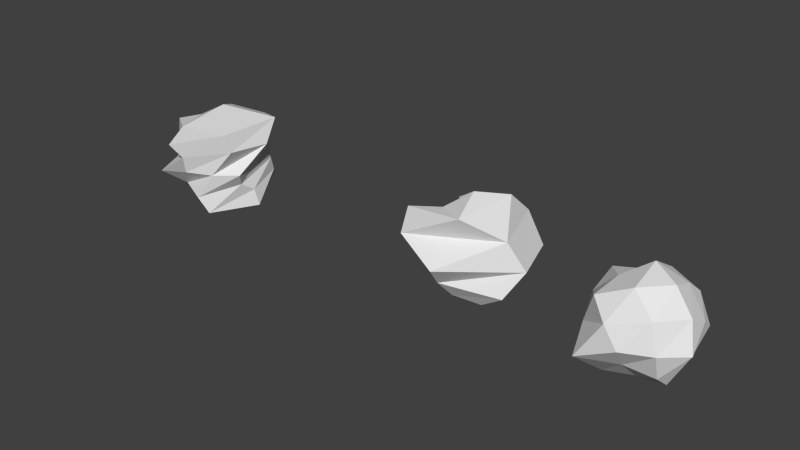 # Source: asteroid_3.blend  (saved by Blender 2.64.2; exported with 4.5.12 LTS)
import bpy
from mathutils import Matrix  # noqa: F401  (used for matrix-valued properties, if any)

bpy.ops.wm.read_factory_settings(use_empty=True)
scene = bpy.context.scene
scene.name = 'Scene'

# ---- collections
col_collection_14 = bpy.data.collections.new('Collection 14'); scene.collection.children.link(col_collection_14)

# ---- world
world_world = bpy.data.worlds.new('World'); scene.world = world_world
world_world.color = (0.05088, 0.05088, 0.05088)
world_world.use_sun_shadow = False
world_world.sun_shadow_jitter_overblur = 0.0
world_world.cycles.sampling_method = 'MANUAL'
world_world.cycles.sample_map_resolution = 256

# ---- meshes
me_icosphere_004 = bpy.data.meshes.new('Icosphere.004')
me_icosphere_004.from_pydata([(-0.3214, 6.286, -0.1676), (3.259, 2.329, -2.633), (-1.389, 1.854, -4.078), (-5.276, 2.398, -0.03515), (-1.313, 2.108, 3.989), (3.721, 2.819, 2.849), (1.327, -2.125, -3.972), (-4.657, -3.39, -3.495), (-4.691, -3.332, 3.862), (1.997, -2.815, 5.881), (5.941, -2.736, 0.04448), (0.3305, -6.395, 0.1644), (1.961, 4.847, -1.838), (1.268, 3.006, -4.803), (-1.161, 4.737, -2.984), (2.338, 5.672, 1.838), (4.593, 3.368, -0.1101), (-4.056, 2.815, -3.015), (-2.876, 4.303, -0.0956), (-4.708, 3.491, 3.405), (-1.099, 4.818, 2.687), (1.291, 3.139, 4.452), (5.001, 0.3045, 1.642), (4.622, 0.1539, -1.594), (3.444, 0.05513, -4.993), (-0.04813, -0.1652, -6.044), (-3.503, -0.3215, -5.018), (-4.805, -0.3108, -1.616), (-5.462, -0.2446, 1.898), (-2.982, -0.07097, 4.351), (0.03882, 0.1886, 6.633), (3.173, 0.2852, 4.53), (4.046, -2.992, -2.897), (-1.469, -3.608, -5.114), (-4.687, -3.393, 0.1167), (-1.494, -3.47, 5.481), (4.352, -2.993, 3.211), (3.361, -5.02, 0.1167), (0.8456, -4.045, -2.132), (-3.018, -7.269, -2.378), (-2.377, -5.609, 2.209), (1.282, -5.154, 3.254)], [], [(0, 12, 14), (1, 12, 16), (0, 14, 18), (0, 18, 20), (0, 20, 15), (1, 16, 23), (2, 13, 25), (3, 17, 27), (4, 19, 29), (5, 21, 31), (1, 23, 24), (2, 25, 26), (3, 27, 28), (4, 29, 30), (5, 31, 22), (6, 32, 38), (7, 33, 39), (8, 34, 40), (9, 35, 41), (10, 36, 37), (14, 13, 2), (14, 12, 13), (12, 1, 13), (16, 15, 5), (16, 12, 15), (12, 0, 15), (18, 17, 3), (18, 14, 17), (14, 2, 17), (20, 19, 4), (20, 18, 19), (18, 3, 19), (15, 21, 5), (15, 20, 21), (20, 4, 21), (23, 22, 10), (23, 16, 22), (16, 5, 22), (25, 24, 6), (25, 13, 24), (13, 1, 24), (27, 26, 7), (27, 17, 26), (17, 2, 26), (29, 28, 8), (29, 19, 28), (19, 3, 28), (31, 30, 9), (31, 21, 30), (21, 4, 30), (24, 32, 6), (24, 23, 32), (23, 10, 32), (26, 33, 7), (26, 25, 33), (25, 6, 33), (28, 34, 8), (28, 27, 34), (27, 7, 34), (30, 35, 9), (30, 29, 35), (29, 8, 35), (22, 36, 10), (22, 31, 36), (31, 9, 36), (38, 37, 11), (38, 32, 37), (32, 10, 37), (39, 38, 11), (39, 33, 38), (33, 6, 38), (40, 39, 11), (40, 34, 39), (34, 7, 39), (41, 40, 11), (41, 35, 40), (35, 8, 40), (37, 41, 11), (37, 36, 41), (36, 9, 41)])
me_icosphere_004.use_remesh_preserve_volume = False
me_icosphere_004.use_remesh_preserve_attributes = False
me_icosphere_004.use_mirror_vertex_groups = False
me_icosphere_004.update()
me_icosphere_003 = bpy.data.meshes.new('Icosphere.003')
me_icosphere_003.from_pydata([(0.01796, 6.297, -0.0001296), (3.398, 2.219, -2.551), (-1.259, 2.034, -4.034), (-5.14, 2.679, 0.0004638), (-1.226, 2.069, 4.037), (3.847, 2.538, 2.944), (1.239, -2.087, -4.02), (-4.808, -3.04, -3.611), (-4.89, -3.176, 3.746), (1.802, -3.074, 5.814), (5.785, -3.052, 0.003411), (-0.01471, -6.406, -0.005955), (2.232, 4.782, -1.696), (1.461, 3.06, -4.713), (-0.8837, 4.871, -2.862), (2.626, 5.487, 2.003), (4.768, 3.117, 0.005747), (-3.878, 3.109, -2.961), (-2.64, 4.452, 0.004471), (-4.537, 3.648, 3.471), (-0.8571, 4.797, 2.809), (1.427, 2.946, 4.542), (4.999, -0.009195, 1.677), (4.634, -0.05308, -1.564), (3.476, 0.002159, -4.971), (-0.01508, -0.001621, -6.047), (-3.481, 0.001234, -5.044), (-4.803, -0.008412, -1.65), (-5.481, -0.0002798, 1.861), (-3.012, -0.02579, 4.331), (0.002974, 0.009883, 6.636), (3.152, -0.00675, 4.553), (3.9, -3.128, -2.955), (-1.625, -3.386, -5.217), (-4.863, -3.137, -0.00035), (-1.716, -3.529, 5.378), (4.162, -3.307, 3.153), (3.086, -5.195, -4.207e-05), (0.6418, -4.027, -2.235), (-3.387, -7.03, -2.589), (-2.69, -5.529, 2.045), (0.9811, -5.301, 3.121)], [], [(0, 12, 14), (1, 12, 16), (0, 14, 18), (0, 18, 20), (0, 20, 15), (1, 16, 23), (2, 13, 25), (3, 17, 27), (4, 19, 29), (5, 21, 31), (1, 23, 24), (2, 25, 26), (3, 27, 28), (4, 29, 30), (5, 31, 22), (6, 32, 38), (7, 33, 39), (8, 34, 40), (9, 35, 41), (10, 36, 37), (14, 13, 2), (14, 12, 13), (12, 1, 13), (16, 15, 5), (16, 12, 15), (12, 0, 15), (18, 17, 3), (18, 14, 17), (14, 2, 17), (20, 19, 4), (20, 18, 19), (18, 3, 19), (15, 21, 5), (15, 20, 21), (20, 4, 21), (23, 22, 10), (23, 16, 22), (16, 5, 22), (25, 24, 6), (25, 13, 24), (13, 1, 24), (27, 26, 7), (27, 17, 26), (17, 2, 26), (29, 28, 8), (29, 19, 28), (19, 3, 28), (31, 30, 9), (31, 21, 30), (21, 4, 30), (24, 32, 6), (24, 23, 32), (23, 10, 32), (26, 33, 7), (26, 25, 33), (25, 6, 33), (28, 34, 8), (28, 27, 34), (27, 7, 34), (30, 35, 9), (30, 29, 35), (29, 8, 35), (22, 36, 10), (22, 31, 36), (31, 9, 36), (38, 37, 11), (38, 32, 37), (32, 10, 37), (39, 38, 11), (39, 33, 38), (33, 6, 38), (40, 39, 11), (40, 34, 39), (34, 7, 39), (41, 40, 11), (41, 35, 40), (35, 8, 40), (37, 41, 11), (37, 36, 41), (36, 9, 41)])
me_icosphere_003.use_remesh_preserve_volume = False
me_icosphere_003.use_remesh_preserve_attributes = False
me_icosphere_003.use_mirror_vertex_groups = False
me_icosphere_003.update()
me_icosphere_002 = bpy.data.meshes.new('Icosphere.002')
me_icosphere_002.from_pydata([(0.01796, 6.297, -0.0001296), (3.398, 2.219, -2.551), (-1.259, 2.034, -4.034), (-5.14, 2.679, 0.0004638), (-1.226, 2.069, 4.037), (3.847, 2.538, 2.944), (1.239, -2.087, -4.02), (-4.808, -3.04, -3.611), (-4.89, -3.176, 3.746), (1.802, -3.074, 5.814), (5.785, -3.052, 0.003411), (-0.01471, -6.406, -0.005955), (2.232, 4.782, -1.696), (1.461, 3.06, -4.713), (-0.8837, 4.871, -2.862), (2.626, 5.487, 2.003), (4.768, 3.117, 0.005747), (-3.878, 3.109, -2.961), (-2.64, 4.452, 0.004471), (-4.537, 3.648, 3.471), (-0.8571, 4.797, 2.809), (1.427, 2.946, 4.542), (4.999, -0.009195, 1.677), (4.634, -0.05308, -1.564), (3.476, 0.002159, -4.971), (-0.01508, -0.001621, -6.047), (-3.481, 0.001234, -5.044), (-4.803, -0.008412, -1.65), (-5.481, -0.0002798, 1.861), (-3.012, -0.02579, 4.331), (0.002974, 0.009883, 6.636), (3.152, -0.00675, 4.553), (3.9, -3.128, -2.955), (-1.625, -3.386, -5.217), (-4.863, -3.137, -0.00035), (-1.716, -3.529, 5.378), (4.162, -3.307, 3.153), (3.086, -5.195, -4.207e-05), (0.6418, -4.027, -2.235), (-3.387, -7.03, -2.589), (-2.69, -5.529, 2.045), (0.9811, -5.301, 3.121)], [], [(0, 12, 14), (1, 12, 16), (0, 14, 18), (0, 18, 20), (0, 20, 15), (1, 16, 23), (2, 13, 25), (3, 17, 27), (4, 19, 29), (5, 21, 31), (1, 23, 24), (2, 25, 26), (3, 27, 28), (4, 29, 30), (5, 31, 22), (6, 32, 38), (7, 33, 39), (8, 34, 40), (9, 35, 41), (10, 36, 37), (14, 13, 2), (14, 12, 13), (12, 1, 13), (16, 15, 5), (16, 12, 15), (12, 0, 15), (18, 17, 3), (18, 14, 17), (14, 2, 17), (20, 19, 4), (20, 18, 19), (18, 3, 19), (15, 21, 5), (15, 20, 21), (20, 4, 21), (23, 22, 10), (23, 16, 22), (16, 5, 22), (25, 24, 6), (25, 13, 24), (13, 1, 24), (27, 26, 7), (27, 17, 26), (17, 2, 26), (29, 28, 8), (29, 19, 28), (19, 3, 28), (31, 30, 9), (31, 21, 30), (21, 4, 30), (24, 32, 6), (24, 23, 32), (23, 10, 32), (26, 33, 7), (26, 25, 33), (25, 6, 33), (28, 34, 8), (28, 27, 34), (27, 7, 34), (30, 35, 9), (30, 29, 35), (29, 8, 35), (22, 36, 10), (22, 31, 36), (31, 9, 36), (38, 37, 11), (38, 32, 37), (32, 10, 37), (39, 38, 11), (39, 33, 38), (33, 6, 38), (40, 39, 11), (40, 34, 39), (34, 7, 39), (41, 40, 11), (41, 35, 40), (35, 8, 40), (37, 41, 11), (37, 36, 41), (36, 9, 41)])
me_icosphere_002.use_remesh_preserve_volume = False
me_icosphere_002.use_remesh_preserve_attributes = False
me_icosphere_002.use_mirror_vertex_groups = False
me_icosphere_002.update()

# ---- objects
ob_icosphere_004 = bpy.data.objects.new('Icosphere.004', me_icosphere_004)
ob_icosphere_003 = bpy.data.objects.new('Icosphere.003', me_icosphere_003)
ob_icosphere_002 = bpy.data.objects.new('Icosphere.002', me_icosphere_002)

# ---- transforms, parenting, visibility, modifiers, constraints
ob_icosphere_004.location = (54.15, 0.1622, -0.8233)
ob_icosphere_004.lineart.crease_threshold = 0.0
_m = ob_icosphere_004.modifiers.new('Smooth', 'SMOOTH')
_m = ob_icosphere_004.modifiers.new('SimpleDeform', 'SIMPLE_DEFORM')
_m.deform_axis = 'Z'
_m.factor = -2.0
_m.angle = -2.0
_m = ob_icosphere_004.modifiers.new('SimpleDeform.001', 'SIMPLE_DEFORM')
_m.deform_axis = 'Z'
_m.factor = 3.0
_m.angle = 3.0
ob_icosphere_003.location = (35.0, 0.0, 0.0)
ob_icosphere_003.lineart.crease_threshold = 0.0
_m = ob_icosphere_003.modifiers.new('Smooth', 'SMOOTH')
_m = ob_icosphere_003.modifiers.new('SimpleDeform', 'SIMPLE_DEFORM')
_m.deform_method = 'BEND'
_m.deform_axis = 'Z'
_m.factor = 4.0
_m.angle = 4.0
_m = ob_icosphere_003.modifiers.new('SimpleDeform.001', 'SIMPLE_DEFORM')
_m.deform_axis = 'Z'
_m.factor = 3.0
_m.angle = 3.0
ob_icosphere_002.location = (0.0, 0.0, 0.0)
ob_icosphere_002.lineart.crease_threshold = 0.0
_m = ob_icosphere_002.modifiers.new('Smooth', 'SMOOTH')
_m = ob_icosphere_002.modifiers.new('SimpleDeform', 'SIMPLE_DEFORM')
_m.deform_method = 'STRETCH'
_m.deform_axis = 'Z'
_m.factor = 0.3788
_m.angle = 0.3788
_m = ob_icosphere_002.modifiers.new('SimpleDeform.001', 'SIMPLE_DEFORM')
_m.deform_axis = 'Z'
_m.factor = 3.0
_m.angle = 3.0

# ---- collection membership
col_collection_14.objects.link(ob_icosphere_004)
col_collection_14.objects.link(ob_icosphere_003)
col_collection_14.objects.link(ob_icosphere_002)

# ---- scene / render settings (as saved in the file)
scene.frame_start = 1; scene.frame_end = 250; scene.frame_set(167)
scene.render.engine = 'BLENDER_EEVEE_NEXT'
scene.render.image_settings.color_mode = 'RGB'
scene.render.image_settings.compression = 90
scene.render.resolution_percentage = 50
scene.render.dither_intensity = 0.0
scene.render.bake_margin = 2
scene.render.bake_bias = 0.0
scene.cycles.use_denoising = False
scene.cycles.samples = 10
scene.cycles.sampling_pattern = 'TABULATED_SOBOL'
scene.cycles.light_sampling_threshold = 0.0
scene.cycles.use_adaptive_sampling = False
scene.cycles.use_light_tree = False
scene.cycles.blur_glossy = 0.0
scene.cycles.volume_bounces = 1
scene.cycles.pixel_filter_type = 'GAUSSIAN'
scene.cycles.sample_clamp_indirect = 0.0
scene.view_settings.view_transform = 'Standard'
bpy.context.view_layer.update()

# ---- added for rendering (the .blend has no active camera and no usable light): camera, sun
cam_auto = bpy.data.cameras.new('AutoCamera')
cam_auto.lens = 50.0
cam_auto.sensor_width = 36.0
cam_auto.clip_end = 1124.65
ob_auto_camera = bpy.data.objects.new('AutoCamera', cam_auto)
scene.collection.objects.link(ob_auto_camera)
ob_auto_camera.location = (90.4466, -77.3598, 51.189)
ob_auto_camera.rotation_euler = (1.09748, -7.21219e-08, 0.694738)
scene.camera = ob_auto_camera
light_auto_sun = bpy.data.lights.new('AutoSun', 'SUN')
light_auto_sun.energy = 3.0
light_auto_sun.angle = 0.0523599
ob_auto_sun = bpy.data.objects.new('AutoSun', light_auto_sun)
scene.collection.objects.link(ob_auto_sun)
ob_auto_sun.rotation_euler = (0.872665, 0.174533, 0.523599)
bpy.context.view_layer.update()
